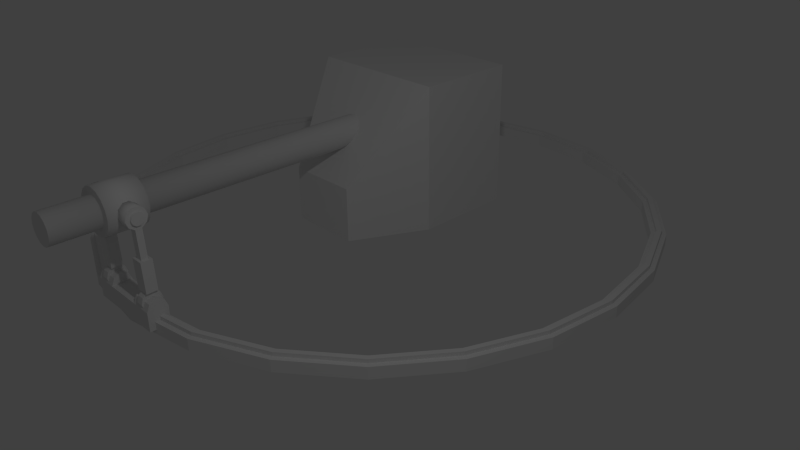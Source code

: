 # Source: OnARailGun.blend  (saved by Blender 2.69.0; exported with 4.5.12 LTS)
import bpy
from mathutils import Matrix  # noqa: F401  (used for matrix-valued properties, if any)

bpy.ops.wm.read_factory_settings(use_empty=True)
scene = bpy.context.scene
scene.name = 'Scene'

# ---- collections
col_collection_1 = bpy.data.collections.new('Collection 1'); scene.collection.children.link(col_collection_1)

# ---- materials (node trees are filled in below, after node groups)
mat_material = bpy.data.materials.new('Material')
mat_material.alpha_threshold = 0.0
mat_material.use_transparent_shadow = False
mat_material.roughness = 0.5
mat_material.line_color = (0.0, 0.0, 0.0, 1.0)

# ---- material node trees

# ---- world
world_world = bpy.data.worlds.new('World'); scene.world = world_world
world_world.color = (0.05088, 0.05088, 0.05088)
world_world.use_sun_shadow = False
world_world.sun_shadow_jitter_overblur = 0.0
world_world.cycles.sampling_method = 'MANUAL'
world_world.cycles.sample_map_resolution = 256

# ---- cameras
cam_camera = bpy.data.cameras.new('Camera')
cam_camera.clip_end = 100.0
cam_camera.lens = 35.0
cam_camera.sensor_width = 32.0
cam_camera.sensor_height = 18.0
cam_camera.ortho_scale = 7.314
cam_camera.dof.focus_distance = 0.0
cam_camera.dof.aperture_fstop = 128.0

# ---- lights
light_lamp = bpy.data.lights.new('Lamp', 'POINT')
light_lamp.transmission_factor = 0.0
light_lamp.cutoff_distance = 30.0
light_lamp.energy = 100.0
light_lamp.shadow_buffer_clip_start = 1.001
light_lamp.shadow_soft_size = 0.1
light_lamp.shadow_maximum_resolution = 0.006
light_lamp.use_absolute_resolution = True
light_lamp.cycles.use_multiple_importance_sampling = False

# ---- meshes
me_cube_001 = bpy.data.meshes.new('Cube.001')
me_cube_001.from_pydata([(3.46, -1.902, -0.1051), (3.285, -1.805, -0.1051), (3.46, -1.902, 0.05315), (3.285, -1.805, 0.05315), (3.401, -1.87, 0.05315), (3.343, -1.838, 0.05315), (3.401, -1.87, 0.1039), (3.343, -1.838, 0.1039), (2.849, -2.733, -0.1051), (2.705, -2.594, -0.1051), (2.849, -2.733, 0.05315), (2.705, -2.594, 0.05315), (2.801, -2.687, 0.05315), (2.753, -2.64, 0.05315), (2.801, -2.687, 0.1039), (2.753, -2.64, 0.1039), (2.044, -3.376, -0.1051), (1.94, -3.205, -0.1051), (2.044, -3.376, 0.05315), (1.94, -3.205, 0.05315), (2.009, -3.319, 0.05315), (1.975, -3.262, 0.05315), (2.009, -3.319, 0.1039), (1.975, -3.262, 0.1039), (1.099, -3.79, -0.1051), (1.044, -3.598, -0.1051), (1.099, -3.79, 0.05315), (1.044, -3.598, 0.05315), (1.081, -3.726, 0.05315), (1.062, -3.662, 0.05315), (1.081, -3.726, 0.1039), (1.062, -3.662, 0.1039), (0.07994, -3.946, -0.1051), (0.07593, -3.746, -0.1051), (0.07994, -3.946, 0.05315), (0.07593, -3.746, 0.05315), (0.0786, -3.879, 0.05315), (0.07727, -3.813, 0.05315), (0.0786, -3.879, 0.1039), (0.07726, -3.813, 0.1039), (-0.9446, -3.831, -0.1051), (-0.897, -3.637, -0.1051), (-0.9446, -3.831, 0.05315), (-0.897, -3.637, 0.05315), (-0.9287, -3.767, 0.05315), (-0.9129, -3.702, 0.05315), (-0.9287, -3.767, 0.1039), (-0.9129, -3.702, 0.1039), (-1.905, -3.456, -0.1051), (-1.809, -3.281, -0.1051), (-1.905, -3.456, 0.05315), (-1.809, -3.281, 0.05315), (-1.873, -3.398, 0.05315), (-1.841, -3.339, 0.05315), (-1.873, -3.398, 0.1039), (-1.841, -3.339, 0.1039), (-2.736, -2.846, -0.1051), (-2.597, -2.701, -0.1051), (-2.736, -2.846, 0.05315), (-2.597, -2.701, 0.05315), (-2.69, -2.798, 0.05315), (-2.644, -2.75, 0.05315), (-2.69, -2.798, 0.1039), (-2.644, -2.75, 0.1039), (-3.369, -2.057, -0.1051), (-3.198, -1.953, -0.1051), (-3.369, -2.057, 0.05315), (-3.198, -1.953, 0.05315), (-3.255, -1.988, 0.05315), (-3.312, -2.022, 0.05315), (-3.255, -1.988, 0.1039), (-3.312, -2.022, 0.1039), (-3.787, -1.115, -0.1051), (-3.595, -1.059, -0.1051), (-3.787, -1.115, 0.05315), (-3.595, -1.059, 0.05315), (-3.659, -1.077, 0.05315), (-3.723, -1.096, 0.05315), (-3.659, -1.077, 0.1039), (-3.723, -1.096, 0.1039), (-3.949, -0.09687, -0.1051), (-3.749, -0.09182, -0.1051), (-3.949, -0.09687, 0.05315), (-3.749, -0.09182, 0.05315), (-3.815, -0.09351, 0.05315), (-3.882, -0.09519, 0.05315), (-3.815, -0.09351, 0.1039), (-3.882, -0.09519, 0.1039), (-3.84, 0.928, -0.1051), (-3.645, 0.8815, -0.1051), (-3.84, 0.928, 0.05315), (-3.645, 0.8814, 0.05315), (-3.71, 0.897, 0.05315), (-3.775, 0.9125, 0.05315), (-3.71, 0.897, 0.1039), (-3.775, 0.9125, 0.1039), (-3.469, 1.89, -0.1051), (-3.294, 1.795, -0.1051), (-3.469, 1.89, 0.05315), (-3.294, 1.795, 0.05315), (-3.352, 1.827, 0.05315), (-3.411, 1.858, 0.05315), (-3.352, 1.827, 0.1039), (-3.411, 1.858, 0.1039), (-2.863, 2.724, -0.1051), (-2.718, 2.586, -0.1051), (-2.863, 2.724, 0.05315), (-2.718, 2.586, 0.05315), (-2.767, 2.632, 0.05315), (-2.815, 2.678, 0.05315), (-2.767, 2.632, 0.1039), (-2.815, 2.678, 0.1039), (-2.062, 3.372, -0.1051), (-1.957, 3.202, -0.1051), (-2.062, 3.372, 0.05315), (-1.957, 3.202, 0.05315), (-1.992, 3.258, 0.05315), (-2.027, 3.315, 0.05315), (-1.992, 3.258, 0.1039), (-2.027, 3.315, 0.1039), (-1.12, 3.791, -0.1051), (-1.063, 3.599, -0.1051), (-1.12, 3.791, 0.05315), (-1.063, 3.599, 0.05315), (-1.082, 3.663, 0.05315), (-1.101, 3.727, 0.05315), (-1.082, 3.663, 0.1039), (-1.101, 3.727, 0.1039), (-0.1017, 3.952, -0.1051), (-0.09659, 3.753, -0.1051), (-0.1017, 3.952, 0.05315), (-0.09659, 3.753, 0.05315), (-0.09829, 3.819, 0.05315), (-0.09999, 3.886, 0.05315), (-0.09829, 3.819, 0.1039), (-0.09999, 3.886, 0.1039), (0.9232, 3.844, -0.1051), (0.8767, 3.649, -0.1051), (0.9232, 3.844, 0.05315), (0.8767, 3.649, 0.05315), (0.8922, 3.714, 0.05315), (0.9077, 3.779, 0.05315), (0.8922, 3.714, 0.1039), (0.9077, 3.779, 0.1039), (1.886, 3.474, -0.1051), (1.79, 3.298, -0.1051), (1.886, 3.474, 0.05315), (1.79, 3.298, 0.05315), (1.822, 3.357, 0.05315), (1.854, 3.415, 0.05315), (1.822, 3.357, 0.1039), (1.854, 3.415, 0.1039), (2.72, 2.868, -0.1051), (3.379, 2.05, -0.1051), (3.208, 1.946, -0.1051), (2.582, 2.723, -0.1051), (2.72, 2.868, 0.05315), (3.379, 2.05, 0.05315), (3.208, 1.946, 0.05315), (2.582, 2.723, 0.05315), (3.322, 2.015, 0.05315), (3.265, 1.981, 0.05315), (2.628, 2.771, 0.05315), (2.674, 2.82, 0.05315), (3.322, 2.015, 0.1039), (3.265, 1.981, 0.1039), (2.628, 2.771, 0.1039), (2.674, 2.82, 0.1039), (3.793, 1.106, -0.1051), (3.601, 1.05, -0.1051), (3.793, 1.106, 0.05315), (3.601, 1.05, 0.05315), (3.729, 1.087, 0.05315), (3.665, 1.069, 0.05315), (3.729, 1.087, 0.1039), (3.665, 1.069, 0.1039), (3.95, 0.08651, -0.1051), (3.75, 0.08237, -0.1051), (3.95, 0.08651, 0.05315), (3.75, 0.08237, 0.05315), (3.883, 0.08513, 0.05315), (3.816, 0.08375, 0.05315), (3.883, 0.08513, 0.1039), (3.816, 0.08375, 0.1039), (3.836, -0.9381, -0.1051), (3.642, -0.8906, -0.1051), (3.836, -0.9381, 0.05315), (3.642, -0.8906, 0.05315), (3.771, -0.9223, 0.05315), (3.706, -0.9064, 0.05315), (3.771, -0.9223, 0.1039), (3.706, -0.9064, 0.1039)], [], [(156, 157, 153, 152), (158, 159, 155, 154), (163, 160, 157, 156), (153, 154, 155, 152), (159, 158, 161, 162), (160, 163, 167, 164), (166, 165, 164, 167), (162, 161, 165, 166), (186, 2, 0, 184), (3, 187, 185, 1), (188, 4, 2, 186), (0, 1, 185, 184), (187, 3, 5, 189), (4, 188, 190, 6), (191, 7, 6, 190), (189, 5, 7, 191), (2, 10, 8, 0), (11, 3, 1, 9), (4, 12, 10, 2), (8, 9, 1, 0), (3, 11, 13, 5), (12, 4, 6, 14), (7, 15, 14, 6), (5, 13, 15, 7), (10, 18, 16, 8), (19, 11, 9, 17), (12, 20, 18, 10), (16, 17, 9, 8), (11, 19, 21, 13), (20, 12, 14, 22), (15, 23, 22, 14), (13, 21, 23, 15), (18, 26, 24, 16), (27, 19, 17, 25), (20, 28, 26, 18), (24, 25, 17, 16), (19, 27, 29, 21), (28, 20, 22, 30), (23, 31, 30, 22), (21, 29, 31, 23), (26, 34, 32, 24), (35, 27, 25, 33), (28, 36, 34, 26), (32, 33, 25, 24), (27, 35, 37, 29), (36, 28, 30, 38), (31, 39, 38, 30), (29, 37, 39, 31), (34, 42, 40, 32), (43, 35, 33, 41), (36, 44, 42, 34), (40, 41, 33, 32), (35, 43, 45, 37), (44, 36, 38, 46), (39, 47, 46, 38), (37, 45, 47, 39), (42, 50, 48, 40), (51, 43, 41, 49), (44, 52, 50, 42), (48, 49, 41, 40), (43, 51, 53, 45), (52, 44, 46, 54), (47, 55, 54, 46), (45, 53, 55, 47), (50, 58, 56, 48), (59, 51, 49, 57), (52, 60, 58, 50), (56, 57, 49, 48), (51, 59, 61, 53), (60, 52, 54, 62), (55, 63, 62, 54), (53, 61, 63, 55), (58, 66, 64, 56), (67, 59, 57, 65), (60, 69, 66, 58), (64, 65, 57, 56), (59, 67, 68, 61), (69, 60, 62, 71), (63, 70, 71, 62), (61, 68, 70, 63), (66, 74, 72, 64), (75, 67, 65, 73), (69, 77, 74, 66), (72, 73, 65, 64), (67, 75, 76, 68), (77, 69, 71, 79), (70, 78, 79, 71), (68, 76, 78, 70), (74, 82, 80, 72), (83, 75, 73, 81), (77, 85, 82, 74), (80, 81, 73, 72), (75, 83, 84, 76), (85, 77, 79, 87), (78, 86, 87, 79), (76, 84, 86, 78), (82, 90, 88, 80), (91, 83, 81, 89), (85, 93, 90, 82), (88, 89, 81, 80), (83, 91, 92, 84), (93, 85, 87, 95), (86, 94, 95, 87), (84, 92, 94, 86), (90, 98, 96, 88), (99, 91, 89, 97), (93, 101, 98, 90), (96, 97, 89, 88), (91, 99, 100, 92), (101, 93, 95, 103), (94, 102, 103, 95), (92, 100, 102, 94), (98, 106, 104, 96), (107, 99, 97, 105), (101, 109, 106, 98), (104, 105, 97, 96), (99, 107, 108, 100), (109, 101, 103, 111), (102, 110, 111, 103), (100, 108, 110, 102), (106, 114, 112, 104), (115, 107, 105, 113), (109, 117, 114, 106), (112, 113, 105, 104), (107, 115, 116, 108), (117, 109, 111, 119), (110, 118, 119, 111), (108, 116, 118, 110), (114, 122, 120, 112), (123, 115, 113, 121), (117, 125, 122, 114), (120, 121, 113, 112), (115, 123, 124, 116), (125, 117, 119, 127), (118, 126, 127, 119), (116, 124, 126, 118), (122, 130, 128, 120), (131, 123, 121, 129), (125, 133, 130, 122), (128, 129, 121, 120), (123, 131, 132, 124), (133, 125, 127, 135), (126, 134, 135, 127), (124, 132, 134, 126), (130, 138, 136, 128), (139, 131, 129, 137), (133, 141, 138, 130), (136, 137, 129, 128), (131, 139, 140, 132), (141, 133, 135, 143), (134, 142, 143, 135), (132, 140, 142, 134), (138, 146, 144, 136), (147, 139, 137, 145), (141, 149, 146, 138), (144, 145, 137, 136), (139, 147, 148, 140), (149, 141, 143, 151), (142, 150, 151, 143), (140, 148, 150, 142), (146, 156, 152, 144), (159, 147, 145, 155), (149, 163, 156, 146), (152, 155, 145, 144), (147, 159, 162, 148), (163, 149, 151, 167), (150, 166, 167, 151), (148, 162, 166, 150), (157, 170, 168, 153), (171, 158, 154, 169), (160, 172, 170, 157), (168, 169, 154, 153), (158, 171, 173, 161), (172, 160, 164, 174), (165, 175, 174, 164), (161, 173, 175, 165), (170, 178, 176, 168), (179, 171, 169, 177), (172, 180, 178, 170), (176, 177, 169, 168), (171, 179, 181, 173), (180, 172, 174, 182), (175, 183, 182, 174), (173, 181, 183, 175), (178, 186, 184, 176), (187, 179, 177, 185), (180, 188, 186, 178), (184, 185, 177, 176), (179, 187, 189, 181), (188, 180, 182, 190), (183, 191, 190, 182), (181, 189, 191, 183)])
_uv = me_cube_001.uv_layers.new(name='UVMap')
_uv.uv.foreach_set('vector', [0.279, 0.08958, 0.2548, 0.0651, 0.2581, 0.06068, 0.2832, 0.08633, 0.2488, 0.07301, 0.2712, 0.09538, 0.2675, 0.09823, 0.2459, 0.07689, 0.2772, 0.09087, 0.2535, 0.06686, 0.2548, 0.0651, 0.279, 0.08958, 0.2423, 0.08168, 0.2459, 0.07689, 0.2675, 0.09823, 0.2629, 0.1017, 0.2712, 0.09538, 0.2488, 0.07301, 0.2501, 0.07129, 0.2729, 0.09412, 0.2535, 0.06686, 0.2772, 0.09087, 0.2759, 0.09187, 0.2524, 0.06821, 0.2742, 0.09314, 0.2511, 0.06995, 0.2524, 0.06821, 0.2759, 0.09187, 0.2729, 0.09412, 0.2501, 0.07129, 0.2511, 0.06995, 0.2742, 0.09314, 0.1528, 0.03928, 0.1187, 0.04831, 0.1166, 0.04309, 0.152, 0.03357, 0.1224, 0.05753, 0.1541, 0.04958, 0.1547, 0.05469, 0.1242, 0.06224, 0.1531, 0.04158, 0.1195, 0.05034, 0.1187, 0.04831, 0.1528, 0.03928, 0.1263, 0.06764, 0.1242, 0.06224, 0.1547, 0.05469, 0.1554, 0.06102, 0.1541, 0.04958, 0.1224, 0.05753, 0.1216, 0.05555, 0.1538, 0.04734, 0.1195, 0.05034, 0.1531, 0.04158, 0.1533, 0.04333, 0.1202, 0.05195, 0.1536, 0.0456, 0.121, 0.05395, 0.1202, 0.05195, 0.1533, 0.04333, 0.1538, 0.04734, 0.1216, 0.05555, 0.121, 0.05395, 0.1536, 0.0456, 0.1187, 0.04831, 0.08787, 0.06473, 0.08454, 0.06022, 0.1166, 0.04309, 0.09394, 0.07309, 0.1224, 0.05753, 0.1242, 0.06224, 0.09679, 0.07705, 0.1195, 0.05034, 0.08924, 0.06662, 0.08787, 0.06473, 0.1187, 0.04831, 0.1006, 0.08238, 0.09679, 0.07705, 0.1242, 0.06224, 0.1263, 0.06764, 0.1224, 0.05753, 0.09394, 0.07309, 0.09261, 0.07124, 0.1216, 0.05555, 0.08924, 0.06662, 0.1195, 0.05034, 0.1202, 0.05195, 0.09026, 0.06801, 0.121, 0.05395, 0.09161, 0.06988, 0.09026, 0.06801, 0.1202, 0.05195, 0.1216, 0.05555, 0.09261, 0.07124, 0.09161, 0.06988, 0.121, 0.05395, 0.08787, 0.06473, 0.0629, 0.08877, 0.05858, 0.08528, 0.08454, 0.06022, 0.07045, 0.09495, 0.09394, 0.07309, 0.09679, 0.07705, 0.0743, 0.09813, 0.08924, 0.06662, 0.06456, 0.09013, 0.0629, 0.08877, 0.08787, 0.06473, 0.07868, 0.1018, 0.0743, 0.09813, 0.09679, 0.07705, 0.1006, 0.08238, 0.09394, 0.07309, 0.07045, 0.09495, 0.06883, 0.09361, 0.09261, 0.07124, 0.06456, 0.09013, 0.08924, 0.06662, 0.09026, 0.06801, 0.06588, 0.0912, 0.09161, 0.06988, 0.06752, 0.09255, 0.06588, 0.0912, 0.09026, 0.06801, 0.09261, 0.07124, 0.06883, 0.09361, 0.06752, 0.09255, 0.09161, 0.06988, 0.0629, 0.08877, 0.04452, 0.1178, 0.0394, 0.1155, 0.05858, 0.08528, 0.0537, 0.1219, 0.07045, 0.09495, 0.0743, 0.09813, 0.05819, 0.1239, 0.06456, 0.09013, 0.04656, 0.1187, 0.04452, 0.1178, 0.0629, 0.08877, 0.06378, 0.1264, 0.05819, 0.1239, 0.0743, 0.09813, 0.07868, 0.1018, 0.07045, 0.09495, 0.0537, 0.1219, 0.0517, 0.121, 0.06883, 0.09361, 0.04656, 0.1187, 0.06456, 0.09013, 0.06588, 0.0912, 0.04813, 0.1194, 0.06752, 0.09255, 0.05016, 0.1203, 0.04813, 0.1194, 0.06588, 0.0912, 0.06883, 0.09361, 0.0517, 0.121, 0.05016, 0.1203, 0.06752, 0.09255, 0.04452, 0.1178, 0.03413, 0.1515, 0.0285, 0.1507, 0.0394, 0.1155, 0.04437, 0.1531, 0.0537, 0.1219, 0.05819, 0.1239, 0.0493, 0.1538, 0.04656, 0.1187, 0.03647, 0.1519, 0.03413, 0.1515, 0.04452, 0.1178, 0.05579, 0.1549, 0.0493, 0.1538, 0.05819, 0.1239, 0.06378, 0.1264, 0.0537, 0.1219, 0.04437, 0.1531, 0.0421, 0.1527, 0.0517, 0.121, 0.03647, 0.1519, 0.04656, 0.1187, 0.04813, 0.1194, 0.03811, 0.1521, 0.05016, 0.1203, 0.04041, 0.1525, 0.03811, 0.1521, 0.04813, 0.1194, 0.0517, 0.121, 0.0421, 0.1527, 0.04041, 0.1525, 0.05016, 0.1203, 0.03413, 0.1515, 0.03401, 0.1866, 0.0285, 0.1874, 0.0285, 0.1507, 0.04396, 0.1853, 0.04437, 0.1531, 0.0493, 0.1538, 0.04883, 0.1848, 0.03647, 0.1519, 0.03622, 0.1863, 0.03401, 0.1866, 0.03413, 0.1515, 0.05483, 0.1841, 0.04883, 0.1848, 0.0493, 0.1538, 0.05579, 0.1549, 0.04437, 0.1531, 0.04396, 0.1853, 0.04182, 0.1856, 0.0421, 0.1527, 0.03622, 0.1863, 0.03647, 0.1519, 0.03811, 0.1521, 0.03798, 0.1861, 0.04041, 0.1525, 0.04016, 0.1858, 0.03798, 0.1861, 0.03811, 0.1521, 0.0421, 0.1527, 0.04182, 0.1856, 0.04016, 0.1858, 0.04041, 0.1525, 0.03401, 0.1866, 0.04316, 0.2191, 0.03817, 0.2213, 0.0285, 0.1874, 0.05195, 0.2155, 0.04396, 0.1853, 0.04883, 0.1848, 0.05645, 0.2136, 0.03622, 0.1863, 0.0451, 0.2183, 0.04316, 0.2191, 0.03401, 0.1866, 0.06161, 0.2115, 0.05645, 0.2136, 0.04883, 0.1848, 0.05483, 0.1841, 0.04396, 0.1853, 0.05195, 0.2155, 0.05006, 0.2162, 0.04182, 0.1856, 0.0451, 0.2183, 0.03622, 0.1863, 0.03798, 0.1861, 0.04663, 0.2177, 0.04016, 0.1858, 0.04855, 0.2169, 0.04663, 0.2177, 0.03798, 0.1861, 0.04182, 0.1856, 0.05006, 0.2162, 0.04855, 0.2169, 0.04016, 0.1858, 0.04316, 0.2191, 0.05972, 0.2484, 0.05551, 0.2518, 0.03817, 0.2213, 0.06748, 0.2422, 0.05195, 0.2155, 0.05645, 0.2136, 0.07113, 0.2393, 0.0451, 0.2183, 0.06148, 0.247, 0.05972, 0.2484, 0.04316, 0.2191, 0.07595, 0.2355, 0.07113, 0.2393, 0.05645, 0.2136, 0.06161, 0.2115, 0.05195, 0.2155, 0.06748, 0.2422, 0.06577, 0.2436, 0.05006, 0.2162, 0.06148, 0.247, 0.0451, 0.2183, 0.04663, 0.2177, 0.06277, 0.2459, 0.04855, 0.2169, 0.06451, 0.2446, 0.06277, 0.2459, 0.04663, 0.2177, 0.05006, 0.2162, 0.06577, 0.2436, 0.06451, 0.2446, 0.04855, 0.2169, 0.05972, 0.2484, 0.0839, 0.2706, 0.08072, 0.275, 0.05551, 0.2518, 0.08952, 0.2629, 0.06748, 0.2422, 0.07113, 0.2393, 0.09241, 0.259, 0.06148, 0.247, 0.08514, 0.2689, 0.0839, 0.2706, 0.05972, 0.2484, 0.09568, 0.2545, 0.09241, 0.259, 0.07113, 0.2393, 0.07595, 0.2355, 0.06748, 0.2422, 0.08952, 0.2629, 0.08831, 0.2646, 0.06577, 0.2436, 0.08514, 0.2689, 0.06148, 0.247, 0.06277, 0.2459, 0.08612, 0.2676, 0.06451, 0.2446, 0.08734, 0.2659, 0.08612, 0.2676, 0.06277, 0.2459, 0.06577, 0.2436, 0.08831, 0.2646, 0.08734, 0.2659, 0.06451, 0.2446, 0.0839, 0.2706, 0.1132, 0.2873, 0.1112, 0.2925, 0.08072, 0.275, 0.1169, 0.278, 0.08952, 0.2629, 0.09241, 0.259, 0.1187, 0.2733, 0.08514, 0.2689, 0.1141, 0.2852, 0.1132, 0.2873, 0.0839, 0.2706, 0.1209, 0.2675, 0.1187, 0.2733, 0.09241, 0.259, 0.09568, 0.2545, 0.08952, 0.2629, 0.1169, 0.278, 0.1161, 0.28, 0.08831, 0.2646, 0.1141, 0.2852, 0.08514, 0.2689, 0.08612, 0.2676, 0.1147, 0.2836, 0.08734, 0.2659, 0.1155, 0.2816, 0.1147, 0.2836, 0.08612, 0.2676, 0.08831, 0.2646, 0.1161, 0.28, 0.1155, 0.2816, 0.08734, 0.2659, 0.1132, 0.2873, 0.1478, 0.2968, 0.1471, 0.3025, 0.1112, 0.2925, 0.1492, 0.2862, 0.1169, 0.278, 0.1187, 0.2733, 0.1499, 0.2811, 0.1141, 0.2852, 0.1482, 0.2944, 0.1478, 0.2968, 0.1132, 0.2873, 0.1508, 0.2742, 0.1499, 0.2811, 0.1187, 0.2733, 0.1209, 0.2675, 0.1169, 0.278, 0.1492, 0.2862, 0.1489, 0.2885, 0.1161, 0.28, 0.1482, 0.2944, 0.1141, 0.2852, 0.1147, 0.2836, 0.1484, 0.2926, 0.1155, 0.2816, 0.1487, 0.2902, 0.1484, 0.2926, 0.1147, 0.2836, 0.1161, 0.28, 0.1489, 0.2885, 0.1487, 0.2902, 0.1155, 0.2816, 0.1478, 0.2968, 0.1841, 0.2967, 0.1848, 0.3024, 0.1471, 0.3025, 0.1829, 0.2865, 0.1492, 0.2862, 0.1499, 0.2811, 0.1823, 0.2814, 0.1482, 0.2944, 0.1838, 0.2944, 0.1841, 0.2967, 0.1478, 0.2968, 0.1817, 0.2751, 0.1823, 0.2814, 0.1499, 0.2811, 0.1508, 0.2742, 0.1492, 0.2862, 0.1829, 0.2865, 0.1831, 0.2887, 0.1489, 0.2885, 0.1838, 0.2944, 0.1482, 0.2944, 0.1484, 0.2926, 0.1836, 0.2927, 0.1487, 0.2902, 0.1833, 0.2904, 0.1836, 0.2927, 0.1484, 0.2926, 0.1489, 0.2885, 0.1831, 0.2887, 0.1833, 0.2904, 0.1487, 0.2902, 0.1841, 0.2967, 0.218, 0.2881, 0.22, 0.2933, 0.1848, 0.3024, 0.2144, 0.2788, 0.1829, 0.2865, 0.1823, 0.2814, 0.2126, 0.2741, 0.1838, 0.2944, 0.2172, 0.286, 0.218, 0.2881, 0.1841, 0.2967, 0.2106, 0.2687, 0.2126, 0.2741, 0.1823, 0.2814, 0.1817, 0.2751, 0.1829, 0.2865, 0.2144, 0.2788, 0.2152, 0.2808, 0.1831, 0.2887, 0.2172, 0.286, 0.1838, 0.2944, 0.1836, 0.2927, 0.2166, 0.2844, 0.1833, 0.2904, 0.2158, 0.2824, 0.2166, 0.2844, 0.1836, 0.2927, 0.1831, 0.2887, 0.2152, 0.2808, 0.2158, 0.2824, 0.1833, 0.2904, 0.218, 0.2881, 0.2489, 0.2719, 0.2522, 0.2765, 0.22, 0.2933, 0.2429, 0.2635, 0.2144, 0.2788, 0.2126, 0.2741, 0.2401, 0.2595, 0.2172, 0.286, 0.2476, 0.27, 0.2489, 0.2719, 0.218, 0.2881, 0.2363, 0.2542, 0.2401, 0.2595, 0.2126, 0.2741, 0.2106, 0.2687, 0.2144, 0.2788, 0.2429, 0.2635, 0.2442, 0.2654, 0.2152, 0.2808, 0.2476, 0.27, 0.2172, 0.286, 0.2166, 0.2844, 0.2465, 0.2686, 0.2158, 0.2824, 0.2452, 0.2668, 0.2465, 0.2686, 0.2166, 0.2844, 0.2152, 0.2808, 0.2442, 0.2654, 0.2452, 0.2668, 0.2158, 0.2824, 0.2489, 0.2719, 0.2741, 0.2481, 0.2784, 0.2516, 0.2522, 0.2765, 0.2665, 0.2418, 0.2429, 0.2635, 0.2401, 0.2595, 0.2628, 0.2386, 0.2476, 0.27, 0.2724, 0.2467, 0.2741, 0.2481, 0.2489, 0.2719, 0.2584, 0.235, 0.2628, 0.2386, 0.2401, 0.2595, 0.2363, 0.2542, 0.2429, 0.2635, 0.2665, 0.2418, 0.2682, 0.2432, 0.2442, 0.2654, 0.2724, 0.2467, 0.2476, 0.27, 0.2465, 0.2686, 0.2711, 0.2456, 0.2452, 0.2668, 0.2695, 0.2443, 0.2711, 0.2456, 0.2465, 0.2686, 0.2442, 0.2654, 0.2682, 0.2432, 0.2695, 0.2443, 0.2452, 0.2668, 0.2741, 0.2481, 0.2927, 0.2192, 0.2979, 0.2215, 0.2784, 0.2516, 0.2836, 0.215, 0.2665, 0.2418, 0.2628, 0.2386, 0.2791, 0.2129, 0.2724, 0.2467, 0.2907, 0.2182, 0.2927, 0.2192, 0.2741, 0.2481, 0.2735, 0.2103, 0.2791, 0.2129, 0.2628, 0.2386, 0.2584, 0.235, 0.2665, 0.2418, 0.2836, 0.215, 0.2856, 0.2159, 0.2682, 0.2432, 0.2907, 0.2182, 0.2724, 0.2467, 0.2711, 0.2456, 0.2891, 0.2175, 0.2695, 0.2443, 0.2871, 0.2166, 0.2891, 0.2175, 0.2711, 0.2456, 0.2682, 0.2432, 0.2856, 0.2159, 0.2871, 0.2166, 0.2695, 0.2443, 0.2927, 0.2192, 0.3034, 0.1854, 0.309, 0.1863, 0.2979, 0.2215, 0.2931, 0.1838, 0.2836, 0.215, 0.2791, 0.2129, 0.2882, 0.183, 0.2907, 0.2182, 0.301, 0.1851, 0.3034, 0.1854, 0.2927, 0.2192, 0.2817, 0.1819, 0.2882, 0.183, 0.2791, 0.2129, 0.2735, 0.2103, 0.2836, 0.215, 0.2931, 0.1838, 0.2953, 0.1842, 0.2856, 0.2159, 0.301, 0.1851, 0.2907, 0.2182, 0.2891, 0.2175, 0.2993, 0.1848, 0.2871, 0.2166, 0.297, 0.1844, 0.2993, 0.1848, 0.2891, 0.2175, 0.2856, 0.2159, 0.2953, 0.1842, 0.297, 0.1844, 0.2871, 0.2166, 0.3034, 0.1854, 0.3035, 0.1505, 0.309, 0.1498, 0.309, 0.1863, 0.2937, 0.1517, 0.2931, 0.1838, 0.2882, 0.183, 0.2889, 0.1522, 0.301, 0.1851, 0.3014, 0.1508, 0.3035, 0.1505, 0.3034, 0.1854, 0.283, 0.1528, 0.2889, 0.1522, 0.2882, 0.183, 0.2817, 0.1819, 0.2931, 0.1838, 0.2937, 0.1517, 0.2959, 0.1514, 0.2953, 0.1842, 0.3014, 0.1508, 0.301, 0.1851, 0.2993, 0.1848, 0.2997, 0.151, 0.297, 0.1844, 0.2975, 0.1512, 0.2997, 0.151, 0.2993, 0.1848, 0.2953, 0.1842, 0.2959, 0.1514, 0.2975, 0.1512, 0.297, 0.1844, 0.3035, 0.1505, 0.2948, 0.1184, 0.2998, 0.1164, 0.309, 0.1498, 0.2862, 0.1219, 0.2937, 0.1517, 0.2889, 0.1522, 0.2817, 0.1236, 0.3014, 0.1508, 0.2929, 0.1192, 0.2948, 0.1184, 0.3035, 0.1505, 0.2767, 0.1257, 0.2817, 0.1236, 0.2889, 0.1522, 0.283, 0.1528, 0.2937, 0.1517, 0.2862, 0.1219, 0.288, 0.1212, 0.2959, 0.1514, 0.2929, 0.1192, 0.3014, 0.1508, 0.2997, 0.151, 0.2914, 0.1198, 0.2975, 0.1512, 0.2895, 0.1205, 0.2914, 0.1198, 0.2997, 0.151, 0.2959, 0.1514, 0.288, 0.1212, 0.2895, 0.1205, 0.2975, 0.1512, 0.2948, 0.1184, 0.279, 0.08958, 0.2832, 0.08633, 0.2998, 0.1164, 0.2712, 0.09538, 0.2862, 0.1219, 0.2817, 0.1236, 0.2675, 0.09823, 0.2929, 0.1192, 0.2772, 0.09087, 0.279, 0.08958, 0.2948, 0.1184, 0.2629, 0.1017, 0.2675, 0.09823, 0.2817, 0.1236, 0.2767, 0.1257, 0.2862, 0.1219, 0.2712, 0.09538, 0.2729, 0.09412, 0.288, 0.1212, 0.2772, 0.09087, 0.2929, 0.1192, 0.2914, 0.1198, 0.2759, 0.09187, 0.2895, 0.1205, 0.2742, 0.09314, 0.2759, 0.09187, 0.2914, 0.1198, 0.288, 0.1212, 0.2729, 0.09412, 0.2742, 0.09314, 0.2895, 0.1205, 0.2548, 0.0651, 0.2245, 0.04795, 0.2266, 0.04263, 0.2581, 0.06068, 0.2207, 0.05754, 0.2488, 0.07301, 0.2459, 0.07689, 0.2189, 0.06225, 0.2535, 0.06686, 0.2236, 0.05009, 0.2245, 0.04795, 0.2548, 0.0651, 0.2167, 0.06811, 0.2189, 0.06225, 0.2459, 0.07689, 0.2423, 0.08168, 0.2488, 0.07301, 0.2207, 0.05754, 0.2215, 0.05545, 0.2501, 0.07129, 0.2236, 0.05009, 0.2535, 0.06686, 0.2524, 0.06821, 0.223, 0.05172, 0.2511, 0.06995, 0.2222, 0.05383, 0.223, 0.05172, 0.2524, 0.06821, 0.2501, 0.07129, 0.2215, 0.05545, 0.2222, 0.05383, 0.2511, 0.06995, 0.2245, 0.04795, 0.1894, 0.0389, 0.19, 0.03308, 0.2266, 0.04263, 0.1881, 0.04966, 0.2207, 0.05754, 0.2189, 0.06225, 0.1875, 0.05483, 0.2236, 0.05009, 0.1891, 0.04133, 0.1894, 0.0389, 0.2245, 0.04795, 0.1867, 0.0618, 0.1875, 0.05483, 0.2189, 0.06225, 0.2167, 0.06811, 0.2207, 0.05754, 0.1881, 0.04966, 0.1884, 0.04728, 0.2215, 0.05545, 0.1891, 0.04133, 0.2236, 0.05009, 0.223, 0.05172, 0.1889, 0.04312, 0.2222, 0.05383, 0.1886, 0.04552, 0.1889, 0.04312, 0.223, 0.05172, 0.2215, 0.05545, 0.1884, 0.04728, 0.1886, 0.04552, 0.2222, 0.05383, 0.1894, 0.0389, 0.1528, 0.03928, 0.152, 0.03357, 0.19, 0.03308, 0.1541, 0.04958, 0.1881, 0.04966, 0.1875, 0.05483, 0.1547, 0.05469, 0.1891, 0.04133, 0.1531, 0.04158, 0.1528, 0.03928, 0.1894, 0.0389, 0.1554, 0.06102, 0.1547, 0.05469, 0.1875, 0.05483, 0.1867, 0.0618, 0.1881, 0.04966, 0.1541, 0.04958, 0.1538, 0.04734, 0.1884, 0.04728, 0.1531, 0.04158, 0.1891, 0.04133, 0.1889, 0.04312, 0.1533, 0.04333, 0.1886, 0.04552, 0.1536, 0.0456, 0.1533, 0.04333, 0.1889, 0.04312, 0.1884, 0.04728, 0.1538, 0.04734, 0.1536, 0.0456, 0.1886, 0.04552])
me_cube_001.use_remesh_preserve_volume = False
me_cube_001.use_remesh_preserve_attributes = False
me_cube_001.use_mirror_vertex_groups = False
me_cube_001.update()
me_cube = bpy.data.meshes.new('Cube')
me_cube.from_pydata([(1.0, 1.4, 0.0), (-1.0, 1.4, 0.0), (1.0, 1.4, 2.0), (-1.0, 1.4, 2.0), (1.0, -5.96e-08, 0.0), (-1.0, 2.98e-07, 0.0), (1.0, -5.364e-07, 2.0), (-1.0, 1.788e-07, 2.0), (1.0, -2.384e-07, 0.75), (-1.0, 2.533e-07, 0.75), (0.5, -1.0, 0.0), (-0.5, -1.0, 0.0), (0.5, -1.0, 0.75), (-0.5, -1.0, 0.75)], [], [(1, 3, 2, 0), (5, 11, 13, 9), (10, 12, 13, 11), (7, 9, 13), (4, 8, 12, 10), (6, 12, 8), (2, 6, 8, 4, 0), (1, 5, 9, 7, 3), (3, 7, 6, 2), (6, 7, 13, 12)])
_uv = me_cube.uv_layers.new(name='UVMap')
_uv.uv.foreach_set('vector', [0.3757, 0.4645, 0.3757, 0.6428, 0.1973, 0.6428, 0.1973, 0.4645, 0.4496, 0.9301, 0.3588, 0.9714, 0.3311, 0.9105, 0.4219, 0.8692, 0.2419, 0.9774, 0.2419, 0.9105, 0.3311, 0.9105, 0.3311, 0.9774, 0.3757, 0.7677, 0.4219, 0.8692, 0.3311, 0.9105, 0.1235, 0.9301, 0.1512, 0.8692, 0.2419, 0.9105, 0.2142, 0.9714, 0.1973, 0.7677, 0.2419, 0.9105, 0.1512, 0.8692, 0.1973, 0.6428, 0.1973, 0.7677, 0.08586, 0.7677, 0.01897, 0.7677, 0.01897, 0.6428, 0.5541, 0.6428, 0.5541, 0.7677, 0.4872, 0.7677, 0.3757, 0.7677, 0.3757, 0.6428, 0.3757, 0.6428, 0.3757, 0.7677, 0.1973, 0.7677, 0.1973, 0.6428, 0.1973, 0.7677, 0.3757, 0.7677, 0.3311, 0.9105, 0.2419, 0.9105])
me_cube.materials.append(mat_material)
me_cube.use_remesh_preserve_volume = False
me_cube.use_remesh_preserve_attributes = False
me_cube.use_mirror_vertex_groups = False
me_cube.update()
me_cube_002 = bpy.data.meshes.new('Cube.002')
me_cube_002.from_pydata([(0.56, -3.685, -0.04894), (0.56, -3.95, -0.04894), (0.56, -3.95, 0.2), (0.0, -3.685, 0.2), (0.0, -3.685, -0.04894), (0.0, -3.95, 0.2), (0.0, -3.95, -0.04894), (0.26, -3.685, 0.2), (0.56, -3.685, 0.2), (0.26, -3.95, 0.2), (0.26, -3.911, 0.2937), (0.56, -3.911, 0.2937), (0.26, -3.817, 0.3325), (0.56, -3.817, 0.3325), (0.26, -3.724, 0.2937), (0.56, -3.724, 0.2937)], [], [(11, 2, 1, 0, 8, 15, 13), (6, 4, 0, 1), (10, 11, 13, 12), (12, 13, 15, 14), (1, 2, 9, 5, 6), (7, 14, 15, 8), (11, 10, 9, 2), (8, 0, 4, 3, 7), (3, 5, 9, 7), (9, 10, 12, 14, 7)])
_uv = me_cube_002.uv_layers.new(name='UVMap')
_uv.uv.foreach_set('vector', [0.6195, 0.199, 0.6002, 0.1526, 0.6002, 0.0294, 0.7316, 0.0294, 0.7315, 0.1526, 0.7122, 0.199, 0.6659, 0.2182, 0.5017, 0.05445, 0.5017, 0.02401, 0.566, 0.02401, 0.566, 0.05445, 0.4301, 0.0872, 0.492, 0.0872, 0.492, 0.1081, 0.4301, 0.1081, 0.4301, 0.1081, 0.492, 0.1081, 0.492, 0.1291, 0.4301, 0.1291, 0.492, 0.01488, 0.492, 0.06626, 0.4301, 0.06626, 0.3764, 0.06626, 0.3764, 0.01487, 0.4301, 0.15, 0.4301, 0.1291, 0.492, 0.1291, 0.492, 0.15, 0.492, 0.0872, 0.4301, 0.0872, 0.4301, 0.06626, 0.492, 0.06626, 0.492, 0.15, 0.492, 0.2014, 0.3764, 0.2014, 0.3764, 0.15, 0.4301, 0.15, 0.5902, 0.1967, 0.5049, 0.1967, 0.5049, 0.1131, 0.5902, 0.1131, 0.5069, 0.1028, 0.5189, 0.07413, 0.5476, 0.06225, 0.5763, 0.07413, 0.5882, 0.1028])
me_cube_002.use_remesh_preserve_volume = False
me_cube_002.use_remesh_preserve_attributes = False
me_cube_002.use_mirror_vertex_groups = False
me_cube_002.update()
me_cylinder = bpy.data.meshes.new('Cylinder')
me_cylinder.from_pydata([(0.36, 0.135, 4.843e-08), (0.46, 0.135, -4.098e-08), (0.36, 0.1092, -0.07935), (0.46, 0.1092, -0.07935), (0.36, 0.04172, -0.1284), (0.46, 0.04172, -0.1284), (0.36, -0.04172, -0.1284), (0.46, -0.04172, -0.1284), (0.36, -0.1092, -0.07935), (0.46, -0.1092, -0.07935), (0.36, -0.135, 5.96e-08), (0.46, -0.135, -2.98e-08), (0.36, -0.1092, 0.07935), (0.46, -0.1092, 0.07935), (0.36, -0.04172, 0.1284), (0.46, -0.04172, 0.1284), (0.36, 0.04172, 0.1284), (0.46, 0.04172, 0.1284), (0.36, 0.1092, 0.07935), (0.46, 0.1092, 0.07935), (0.3215, -0.07387, 0.1284), (0.4985, -0.07387, 0.1284), (0.3215, 0.07387, 0.1284), (0.4985, 0.07387, 0.1284), (0.3215, -0.07387, 0.5284), (0.4985, -0.07387, 0.5284), (0.3215, 0.07387, 0.5284), (0.4985, 0.07387, 0.5284), (0.3215, -0.07387, 0.1284), (0.4985, -0.07387, 0.1284), (0.3215, 0.07387, 0.1284), (0.4985, 0.07387, 0.1284), (0.3215, -0.07387, 0.5284), (0.4985, -0.07387, 0.5284), (0.3215, 0.07387, 0.5284), (0.4985, 0.07387, 0.5284)], [], [(0, 1, 3, 2), (2, 3, 5, 4), (4, 5, 7, 6), (6, 7, 9, 8), (8, 9, 11, 10), (10, 11, 13, 12), (12, 13, 15, 14), (17, 16, 22, 23), (3, 1, 19, 17, 15, 13, 11, 9, 7, 5), (18, 19, 1, 0), (16, 17, 19, 18), (0, 2, 4, 6, 8, 10, 12, 14, 16, 18), (15, 17, 23, 21), (16, 14, 20, 22), (14, 15, 21, 20), (24, 25, 27, 26), (31, 30, 34, 35), (29, 31, 35, 33), (30, 28, 32, 34), (28, 29, 33, 32)])
_uv = me_cylinder.uv_layers.new(name='UVMap')
_uv.uv.foreach_set('vector', [0.9181, 0.4186, 0.9516, 0.4186, 0.9516, 0.4466, 0.9181, 0.4466, 0.9181, 0.4466, 0.9516, 0.4466, 0.9516, 0.4746, 0.9181, 0.4746, 0.9181, 0.4746, 0.9516, 0.4746, 0.9516, 0.5026, 0.9181, 0.5026, 0.9181, 0.5026, 0.9516, 0.5026, 0.9516, 0.5306, 0.9181, 0.5306, 0.9181, 0.5306, 0.9516, 0.5306, 0.9516, 0.5586, 0.9181, 0.5586, 0.9181, 0.5586, 0.9516, 0.5586, 0.9516, 0.5866, 0.9181, 0.5866, 0.9181, 0.5866, 0.9516, 0.5866, 0.9516, 0.6146, 0.9181, 0.6146, 0.9614, 0.2795, 0.9011, 0.2795, 0.8778, 0.2601, 0.9847, 0.2601, 0.9487, 0.2915, 0.9529, 0.3053, 0.9485, 0.319, 0.9372, 0.3273, 0.9234, 0.3272, 0.9122, 0.3187, 0.9081, 0.3049, 0.9125, 0.2912, 0.9238, 0.2828, 0.9376, 0.283, 0.9181, 0.3906, 0.9516, 0.3906, 0.9516, 0.4186, 0.9181, 0.4186, 0.9181, 0.3625, 0.9516, 0.3625, 0.9516, 0.3906, 0.9181, 0.3906, 0.9081, 0.3049, 0.9125, 0.2912, 0.9238, 0.2828, 0.9376, 0.283, 0.9487, 0.2915, 0.9529, 0.3053, 0.9485, 0.319, 0.9372, 0.3273, 0.9234, 0.3272, 0.9122, 0.3187, 0.9614, 0.3299, 0.9614, 0.2795, 0.9847, 0.2601, 0.9847, 0.3493, 0.9011, 0.2795, 0.9011, 0.3299, 0.8778, 0.3493, 0.8778, 0.2601, 0.9011, 0.3299, 0.9614, 0.3299, 0.9847, 0.3493, 0.8778, 0.3493, 0.7703, 0.2707, 0.8682, 0.2707, 0.8682, 0.3524, 0.7703, 0.3524, 0.9073, 0.5259, 0.9073, 0.5873, 0.7687, 0.5873, 0.7687, 0.5259, 0.9073, 0.4748, 0.9073, 0.5259, 0.7687, 0.5259, 0.7687, 0.4748, 0.9073, 0.3622, 0.9073, 0.4134, 0.7687, 0.4134, 0.7687, 0.3622, 0.9073, 0.4134, 0.9073, 0.4748, 0.7687, 0.4748, 0.7687, 0.4134])
me_cylinder.use_remesh_preserve_volume = False
me_cylinder.use_remesh_preserve_attributes = False
me_cylinder.use_mirror_vertex_groups = False
me_cylinder.update()
me_circle = bpy.data.meshes.new('Circle')
me_circle.from_pydata([(-2.701e-08, 0.2, -2.384e-07), (-0.07654, 0.1848, -2.384e-07), (-0.1414, 0.1414, -2.384e-07), (-0.1848, 0.07654, 0.0), (-0.2, -3.069e-09, 0.0), (-0.1848, -0.07654, 0.0), (-0.1414, -0.1414, 2.384e-07), (-0.07654, -0.1848, 2.384e-07), (-5.721e-08, -0.2, 2.384e-07), (0.07654, -0.1848, 2.384e-07), (0.1414, -0.1414, 2.384e-07), (0.1848, -0.07654, 0.0), (0.2, 8.059e-09, 0.0), (0.1848, 0.07654, 0.0), (0.1414, 0.1414, -2.384e-07), (0.07654, 0.1848, -2.384e-07), (-2.701e-08, 0.2, -3.6), (-0.07654, 0.1848, -3.6), (-0.1414, 0.1414, -3.6), (-0.1848, 0.07654, -3.6), (-0.2, 3.337e-06, -3.6), (-0.1848, -0.07653, -3.6), (-0.1414, -0.1414, -3.6), (-0.07654, -0.1848, -3.6), (-5.721e-08, -0.2, -3.6), (0.07654, -0.1848, -3.6), (0.1414, -0.1414, -3.6), (0.1848, -0.07653, -3.6), (0.2, 3.348e-06, -3.6), (0.1848, 0.07654, -3.6), (0.1414, 0.1414, -3.6), (0.07654, 0.1848, -3.6), (9.467e-08, 0.2, -4.1), (-0.07654, 0.1848, -4.1), (-0.1414, 0.1414, -4.1), (-0.1848, 0.07654, -4.1), (-0.2, 2.067e-06, -4.1), (-0.1848, -0.07653, -4.1), (-0.1414, -0.1414, -4.1), (-0.07654, -0.1848, -4.1), (6.448e-08, -0.2, -4.1), (0.07654, -0.1848, -4.1), (0.1414, -0.1414, -4.1), (0.1848, -0.07653, -4.1), (0.2, 2.078e-06, -4.1), (0.1848, 0.07654, -4.1), (0.1414, 0.1414, -4.1), (0.07654, 0.1848, -4.1), (2.407e-07, 0.2, -4.7), (-0.07654, 0.1848, -4.7), (-0.1414, 0.1414, -4.7), (-0.1848, 0.07654, -4.7), (-0.2, 5.428e-07, -4.7), (-0.1848, -0.07654, -4.7), (-0.1414, -0.1414, -4.7), (-0.07654, -0.1848, -4.7), (2.105e-07, -0.2, -4.7), (0.07654, -0.1848, -4.7), (0.1414, -0.1414, -4.7), (0.1848, -0.07654, -4.7), (0.2, 5.539e-07, -4.7), (0.1848, 0.07654, -4.7), (0.1414, 0.1414, -4.7), (0.07654, 0.1848, -4.7), (-5.518e-08, 0.3, -3.6), (-0.1148, 0.2772, -3.6), (-0.2121, 0.2121, -3.6), (-0.2772, 0.1148, -3.6), (-0.3, 3.746e-06, -3.6), (-0.2772, -0.1148, -3.6), (-0.2121, -0.2121, -3.6), (-0.1148, -0.2772, -3.6), (-1.005e-07, -0.3, -3.6), (0.1148, -0.2772, -3.6), (0.2121, -0.2121, -3.6), (0.2772, -0.1148, -3.6), (0.3, 3.763e-06, -3.6), (0.2772, 0.1148, -3.6), (0.2121, 0.2121, -3.6), (0.1148, 0.2772, -3.6), (1.273e-07, 0.3, -4.1), (-0.1148, 0.2772, -4.1), (-0.2121, 0.2121, -4.1), (-0.2772, 0.1148, -4.1), (-0.3, 1.651e-06, -4.1), (-0.2772, -0.1148, -4.1), (-0.2121, -0.2121, -4.1), (-0.1148, -0.2772, -4.1), (8.205e-08, -0.3, -4.1), (0.1148, -0.2772, -4.1), (0.2121, -0.2121, -4.1), (0.2772, -0.1148, -4.1), (0.3, 1.668e-06, -4.1), (0.2772, 0.1148, -4.1), (0.2121, 0.2121, -4.1), (0.1148, 0.2772, -4.1)], [], [(9, 25, 26, 10), (7, 23, 24, 8), (5, 21, 22, 6), (3, 19, 20, 4), (14, 30, 31, 15), (1, 17, 18, 2), (12, 28, 29, 13), (10, 26, 27, 11), (8, 24, 25, 9), (6, 22, 23, 7), (4, 20, 21, 5), (15, 31, 16, 0), (2, 18, 19, 3), (13, 29, 30, 14), (0, 16, 17, 1), (11, 27, 28, 12), (38, 39, 87, 86), (38, 37, 53, 54), (24, 23, 71, 72), (40, 41, 89, 88), (26, 25, 73, 74), (42, 43, 91, 90), (28, 27, 75, 76), (17, 16, 64, 65), (33, 34, 82, 81), (44, 45, 93, 92), (30, 29, 77, 78), (19, 18, 66, 67), (35, 36, 84, 83), (46, 47, 95, 94), (16, 31, 79, 64), (21, 20, 68, 69), (37, 38, 86, 85), (49, 48, 63, 62, 61, 60, 59, 58, 57, 56, 55, 54, 53, 52, 51, 50), (36, 35, 51, 52), (47, 46, 62, 63), (34, 33, 49, 50), (45, 44, 60, 61), (43, 42, 58, 59), (41, 40, 56, 57), (39, 38, 54, 55), (37, 36, 52, 53), (32, 47, 63, 48), (35, 34, 50, 51), (46, 45, 61, 62), (33, 32, 48, 49), (44, 43, 59, 60), (42, 41, 57, 58), (40, 39, 55, 56), (69, 68, 84, 85), (64, 79, 95, 80), (67, 66, 82, 83), (78, 77, 93, 94), (65, 64, 80, 81), (76, 75, 91, 92), (74, 73, 89, 90), (72, 71, 87, 88), (70, 69, 85, 86), (68, 67, 83, 84), (79, 78, 94, 95), (66, 65, 81, 82), (77, 76, 92, 93), (75, 74, 90, 91), (73, 72, 88, 89), (71, 70, 86, 87), (22, 21, 69, 70), (47, 32, 80, 95), (36, 37, 85, 84), (20, 19, 67, 68), (31, 30, 78, 79), (45, 46, 94, 93), (34, 35, 83, 82), (18, 17, 65, 66), (29, 28, 76, 77), (43, 44, 92, 91), (32, 33, 81, 80), (27, 26, 74, 75), (41, 42, 90, 89), (25, 24, 72, 73), (39, 40, 88, 87), (23, 22, 70, 71)])
me_circle.polygons.foreach_set('use_smooth', [1, 1, 1, 1, 1, 1, 1, 1, 1, 1, 1, 1, 1, 1, 1, 1, 0, 1, 0, 0, 0, 0, 0, 0, 0, 0, 0, 0, 0, 0, 0, 0, 0, 0, 1, 1, 1, 1, 1, 1, 1, 1, 1, 1, 1, 1, 1, 1, 1, 1, 1, 1, 1, 1, 1, 1, 1, 1, 1, 1, 1, 1, 1, 1, 1, 0, 0, 0, 0, 0, 0, 0, 0, 0, 0, 0, 0, 0, 0, 0, 0])
_uv = me_circle.uv_layers.new(name='UVMap')
_uv.uv.foreach_set('vector', [0.7006, 0.9655, 0.7014, 0.5851, 0.7096, 0.5856, 0.7083, 0.9655, 0.6852, 0.9655, 0.685, 0.5856, 0.6933, 0.5855, 0.6929, 0.9655, 0.6697, 0.9655, 0.6684, 0.5858, 0.6767, 0.5858, 0.6774, 0.9655, 0.6543, 0.9656, 0.6517, 0.5861, 0.66, 0.5859, 0.662, 0.9656, 0.7392, 0.9657, 0.7428, 0.587, 0.751, 0.5877, 0.7469, 0.9657, 0.6389, 0.9657, 0.635, 0.5869, 0.6433, 0.5864, 0.6466, 0.9657, 0.7238, 0.9656, 0.7262, 0.5862, 0.7345, 0.5865, 0.7315, 0.9656, 0.7083, 0.9655, 0.7096, 0.5856, 0.7179, 0.586, 0.716, 0.9655, 0.6929, 0.9655, 0.6933, 0.5855, 0.7014, 0.5851, 0.7006, 0.9655, 0.6774, 0.9655, 0.6767, 0.5858, 0.685, 0.5856, 0.6852, 0.9655, 0.662, 0.9656, 0.66, 0.5859, 0.6684, 0.5858, 0.6697, 0.9655, 0.7469, 0.9657, 0.751, 0.5877, 0.7589, 0.5883, 0.7546, 0.9658, 0.6466, 0.9657, 0.6433, 0.5864, 0.6517, 0.5861, 0.6543, 0.9656, 0.7315, 0.9656, 0.7345, 0.5865, 0.7428, 0.587, 0.7392, 0.9657, 0.6307, 0.9658, 0.6269, 0.588, 0.635, 0.5869, 0.6389, 0.9657, 0.716, 0.9655, 0.7179, 0.586, 0.7262, 0.5862, 0.7238, 0.9656, 0.6774, 0.5345, 0.6854, 0.5345, 0.685, 0.5434, 0.677, 0.5433, 0.6774, 0.5345, 0.6695, 0.5343, 0.672, 0.4738, 0.6793, 0.474, 0.6933, 0.5855, 0.685, 0.5856, 0.6853, 0.5766, 0.6935, 0.5766, 0.6934, 0.5344, 0.7014, 0.534, 0.7014, 0.5436, 0.6931, 0.5435, 0.7096, 0.5856, 0.7014, 0.5851, 0.7015, 0.5768, 0.7095, 0.5768, 0.7094, 0.5344, 0.7174, 0.5346, 0.7178, 0.5435, 0.7096, 0.5435, 0.7262, 0.5862, 0.7179, 0.586, 0.7177, 0.5769, 0.7261, 0.5771, 0.635, 0.5869, 0.6269, 0.588, 0.6238, 0.5783, 0.6341, 0.5772, 0.6377, 0.5324, 0.6455, 0.5332, 0.6443, 0.5418, 0.6357, 0.5407, 0.7254, 0.5345, 0.7334, 0.5343, 0.7341, 0.5431, 0.7259, 0.5434, 0.7428, 0.587, 0.7345, 0.5865, 0.7345, 0.5773, 0.7431, 0.5776, 0.6517, 0.5861, 0.6433, 0.5864, 0.6432, 0.5769, 0.6518, 0.5768, 0.6535, 0.5337, 0.6615, 0.5341, 0.6608, 0.5429, 0.6526, 0.5425, 0.7414, 0.534, 0.7493, 0.5333, 0.751, 0.5418, 0.7424, 0.5427, 0.7589, 0.5883, 0.751, 0.5877, 0.7522, 0.5781, 0.7618, 0.5794, 0.6684, 0.5858, 0.66, 0.5859, 0.6603, 0.5767, 0.6687, 0.5766, 0.6695, 0.5343, 0.6774, 0.5345, 0.677, 0.5433, 0.6689, 0.5431, 0.5674, 0.3814, 0.588, 0.3899, 0.6038, 0.4057, 0.6124, 0.4263, 0.6124, 0.4487, 0.6038, 0.4693, 0.588, 0.4851, 0.5674, 0.4936, 0.5451, 0.4936, 0.5245, 0.4851, 0.5087, 0.4693, 0.5001, 0.4487, 0.5001, 0.4263, 0.5087, 0.4057, 0.5245, 0.3899, 0.5451, 0.3814, 0.6615, 0.5341, 0.6535, 0.5337, 0.6572, 0.4732, 0.6646, 0.4736, 0.7493, 0.5333, 0.7414, 0.534, 0.7383, 0.4735, 0.7456, 0.4731, 0.6455, 0.5332, 0.6377, 0.5324, 0.6426, 0.4723, 0.6499, 0.4728, 0.7334, 0.5343, 0.7254, 0.5345, 0.7236, 0.474, 0.731, 0.4738, 0.7174, 0.5346, 0.7094, 0.5344, 0.7089, 0.4742, 0.7163, 0.4742, 0.7014, 0.534, 0.6934, 0.5344, 0.6941, 0.4743, 0.7015, 0.4743, 0.6854, 0.5345, 0.6774, 0.5345, 0.6793, 0.474, 0.6867, 0.4742, 0.6695, 0.5343, 0.6615, 0.5341, 0.6646, 0.4736, 0.672, 0.4738, 0.7568, 0.532, 0.7493, 0.5333, 0.7456, 0.4731, 0.7529, 0.4727, 0.6535, 0.5337, 0.6455, 0.5332, 0.6499, 0.4728, 0.6572, 0.4732, 0.7414, 0.534, 0.7334, 0.5343, 0.731, 0.4738, 0.7383, 0.4735, 0.6377, 0.5324, 0.6304, 0.5311, 0.6348, 0.4717, 0.6426, 0.4723, 0.7254, 0.5345, 0.7174, 0.5346, 0.7163, 0.4742, 0.7236, 0.474, 0.7094, 0.5344, 0.7014, 0.534, 0.7015, 0.4743, 0.7089, 0.4742, 0.6934, 0.5344, 0.6854, 0.5345, 0.6867, 0.4742, 0.6941, 0.4743, 0.6687, 0.5766, 0.6603, 0.5767, 0.6608, 0.5429, 0.6689, 0.5431, 0.7618, 0.5794, 0.7522, 0.5781, 0.751, 0.5418, 0.7604, 0.5399, 0.6518, 0.5768, 0.6432, 0.5769, 0.6443, 0.5418, 0.6526, 0.5425, 0.7431, 0.5776, 0.7345, 0.5773, 0.7341, 0.5431, 0.7424, 0.5427, 0.6341, 0.5772, 0.6238, 0.5783, 0.6268, 0.5387, 0.6357, 0.5407, 0.7261, 0.5771, 0.7177, 0.5769, 0.7178, 0.5435, 0.7259, 0.5434, 0.7095, 0.5768, 0.7015, 0.5768, 0.7014, 0.5436, 0.7096, 0.5435, 0.6935, 0.5766, 0.6853, 0.5766, 0.685, 0.5434, 0.6931, 0.5435, 0.677, 0.5767, 0.6687, 0.5766, 0.6689, 0.5431, 0.677, 0.5433, 0.6603, 0.5767, 0.6518, 0.5768, 0.6526, 0.5425, 0.6608, 0.5429, 0.7522, 0.5781, 0.7431, 0.5776, 0.7424, 0.5427, 0.751, 0.5418, 0.6432, 0.5769, 0.6341, 0.5772, 0.6357, 0.5407, 0.6443, 0.5418, 0.7345, 0.5773, 0.7261, 0.5771, 0.7259, 0.5434, 0.7341, 0.5431, 0.7177, 0.5769, 0.7095, 0.5768, 0.7096, 0.5435, 0.7178, 0.5435, 0.7015, 0.5768, 0.6935, 0.5766, 0.6931, 0.5435, 0.7014, 0.5436, 0.6853, 0.5766, 0.677, 0.5767, 0.677, 0.5433, 0.685, 0.5434, 0.6767, 0.5858, 0.6684, 0.5858, 0.6687, 0.5766, 0.677, 0.5767, 0.7493, 0.5333, 0.7568, 0.532, 0.7604, 0.5399, 0.751, 0.5418, 0.6615, 0.5341, 0.6695, 0.5343, 0.6689, 0.5431, 0.6608, 0.5429, 0.66, 0.5859, 0.6517, 0.5861, 0.6518, 0.5768, 0.6603, 0.5767, 0.751, 0.5877, 0.7428, 0.587, 0.7431, 0.5776, 0.7522, 0.5781, 0.7334, 0.5343, 0.7414, 0.534, 0.7424, 0.5427, 0.7341, 0.5431, 0.6455, 0.5332, 0.6535, 0.5337, 0.6526, 0.5425, 0.6443, 0.5418, 0.6433, 0.5864, 0.635, 0.5869, 0.6341, 0.5772, 0.6432, 0.5769, 0.7345, 0.5865, 0.7262, 0.5862, 0.7261, 0.5771, 0.7345, 0.5773, 0.7174, 0.5346, 0.7254, 0.5345, 0.7259, 0.5434, 0.7178, 0.5435, 0.6304, 0.5311, 0.6377, 0.5324, 0.6357, 0.5407, 0.6268, 0.5387, 0.7179, 0.586, 0.7096, 0.5856, 0.7095, 0.5768, 0.7177, 0.5769, 0.7014, 0.534, 0.7094, 0.5344, 0.7096, 0.5435, 0.7014, 0.5436, 0.7014, 0.5851, 0.6933, 0.5855, 0.6935, 0.5766, 0.7015, 0.5768, 0.6854, 0.5345, 0.6934, 0.5344, 0.6931, 0.5435, 0.685, 0.5434, 0.685, 0.5856, 0.6767, 0.5858, 0.677, 0.5767, 0.6853, 0.5766])
me_circle.use_remesh_preserve_volume = False
me_circle.use_remesh_preserve_attributes = False
me_circle.use_mirror_vertex_groups = False
me_circle.update()
me_cylinder_001 = bpy.data.meshes.new('Cylinder.001')
me_cylinder_001.from_pydata([(0.2623, 0.135, 4.843e-08), (0.4623, 0.135, -4.098e-08), (0.2623, 0.1092, -0.07935), (0.4623, 0.1092, -0.07935), (0.2623, 0.04172, -0.1284), (0.4623, 0.04172, -0.1284), (0.2623, -0.04172, -0.1284), (0.4623, -0.04172, -0.1284), (0.2623, -0.1092, -0.07935), (0.4623, -0.1092, -0.07935), (0.2623, -0.135, 5.96e-08), (0.4623, -0.135, -2.98e-08), (0.2623, -0.1092, 0.07935), (0.4623, -0.1092, 0.07935), (0.2623, -0.04172, 0.1284), (0.4623, -0.04172, 0.1284), (0.2623, 0.04172, 0.1284), (0.4623, 0.04172, 0.1284), (0.2623, 0.1092, 0.07935), (0.4623, 0.1092, 0.07935), (0.4623, 0.04172, -0.8284), (0.4623, -0.04172, -0.8284), (0.3623, 0.04172, -0.1284), (0.3623, -0.04172, -0.1284), (0.3623, 0.04172, -0.8284), (0.3623, -0.04172, -0.8284), (0.4623, 0.0815, -4.068e-08), (0.4623, 0.06593, -0.0479), (0.4623, 0.02518, -0.07751), (0.4623, -0.02518, -0.07751), (0.4623, -0.06593, -0.0479), (0.4623, -0.0815, -3.394e-08), (0.4623, -0.06593, 0.0479), (0.4623, -0.02518, 0.07751), (0.4623, 0.02518, 0.07751), (0.4623, 0.06593, 0.0479), (0.4928, 0.0815, -4.068e-08), (0.4928, 0.06593, -0.0479), (0.4928, 0.02518, -0.07751), (0.4928, -0.02518, -0.07751), (0.4928, -0.06593, -0.0479), (0.4928, -0.0815, -3.394e-08), (0.4928, -0.06593, 0.0479), (0.4928, -0.02518, 0.07751), (0.4928, 0.02518, 0.07751), (0.4928, 0.06593, 0.0479)], [], [(0, 1, 3, 2), (24, 22, 5, 20), (22, 23, 6, 4), (6, 23, 7, 9, 8), (8, 9, 11, 10), (10, 11, 13, 12), (12, 13, 15, 14), (14, 15, 17, 16), (1, 19, 35, 26), (18, 19, 1, 0), (16, 17, 19, 18), (0, 2, 4, 6, 8, 10, 12, 14, 16, 18), (7, 21, 20, 5), (21, 7, 23, 25), (2, 3, 5, 22, 4), (24, 25, 23, 22), (26, 35, 45, 36), (19, 17, 34, 35), (17, 15, 33, 34), (15, 13, 32, 33), (13, 11, 31, 32), (11, 9, 30, 31), (9, 7, 29, 30), (7, 5, 28, 29), (5, 3, 27, 28), (3, 1, 26, 27), (37, 36, 45, 44, 43, 42, 41, 40, 39, 38), (35, 34, 44, 45), (34, 33, 43, 44), (33, 32, 42, 43), (32, 31, 41, 42), (31, 30, 40, 41), (30, 29, 39, 40), (29, 28, 38, 39), (28, 27, 37, 38), (27, 26, 36, 37)])
me_cylinder_001.polygons.foreach_set('use_smooth', [1, 0, 1, 1, 1, 1, 1, 1, 0, 1, 1, 1, 0, 0, 1, 0, 1, 0, 0, 0, 0, 0, 0, 0, 0, 0, 0, 1, 1, 1, 1, 1, 1, 1, 1, 1])
_uv = me_cylinder_001.uv_layers.new(name='UVMap')
_uv.uv.foreach_set('vector', [0.9097, 0.09282, 0.9097, 0.04035, 0.9315, 0.04035, 0.9315, 0.09282, 0.8359, 0.1088, 0.8359, 0.2131, 0.8211, 0.2131, 0.8211, 0.1088, 0.9534, 0.06659, 0.9753, 0.06659, 0.9753, 0.09282, 0.9534, 0.09282, 0.7564, 0.09282, 0.7564, 0.06659, 0.7564, 0.04035, 0.7783, 0.04035, 0.7783, 0.09282, 0.7783, 0.09282, 0.7783, 0.04035, 0.8002, 0.04035, 0.8002, 0.09282, 0.8002, 0.09282, 0.8002, 0.04035, 0.8221, 0.04035, 0.8221, 0.09282, 0.8221, 0.09282, 0.8221, 0.04035, 0.844, 0.04035, 0.844, 0.09282, 0.844, 0.09282, 0.844, 0.04035, 0.8659, 0.04035, 0.8659, 0.09282, 0.9782, 0.1655, 0.9667, 0.1987, 0.9496, 0.1848, 0.9566, 0.1648, 0.8878, 0.09282, 0.8878, 0.04035, 0.9097, 0.04035, 0.9097, 0.09282, 0.8659, 0.09282, 0.8659, 0.04035, 0.8878, 0.04035, 0.8878, 0.09282, 0.9552, 0.05354, 0.9571, 0.04665, 0.9626, 0.04224, 0.9695, 0.04201, 0.9752, 0.04603, 0.9775, 0.05278, 0.9756, 0.05968, 0.9702, 0.06409, 0.9633, 0.06432, 0.9575, 0.06029, 0.8086, 0.2131, 0.8086, 0.1088, 0.8211, 0.1088, 0.8211, 0.2131, 0.8086, 0.1088, 0.8086, 0.2131, 0.7937, 0.2131, 0.7937, 0.1088, 0.9315, 0.09282, 0.9315, 0.04035, 0.9534, 0.04035, 0.9534, 0.06659, 0.9534, 0.09282, 0.7813, 0.1088, 0.7937, 0.1088, 0.7937, 0.2131, 0.7813, 0.2131, 0.9097, 0.04048, 0.8878, 0.04048, 0.8878, 0.0272, 0.9097, 0.0272, 0.9667, 0.1987, 0.9387, 0.2184, 0.9327, 0.1967, 0.9496, 0.1848, 0.9387, 0.2184, 0.9049, 0.2173, 0.9123, 0.196, 0.9327, 0.1967, 0.9049, 0.2173, 0.8782, 0.1956, 0.8962, 0.183, 0.9123, 0.196, 0.8782, 0.1956, 0.8688, 0.1618, 0.8905, 0.1626, 0.8962, 0.183, 0.8688, 0.1618, 0.8803, 0.1287, 0.8974, 0.1426, 0.8905, 0.1626, 0.8803, 0.1287, 0.9083, 0.109, 0.9143, 0.1306, 0.8974, 0.1426, 0.9083, 0.109, 0.9421, 0.1101, 0.9348, 0.1313, 0.9143, 0.1306, 0.9421, 0.1101, 0.9688, 0.1317, 0.9509, 0.1444, 0.9348, 0.1313, 0.9688, 0.1317, 0.9782, 0.1655, 0.9566, 0.1648, 0.9509, 0.1444, 0.9509, 0.1444, 0.9566, 0.1648, 0.9496, 0.1848, 0.9327, 0.1967, 0.9123, 0.196, 0.8962, 0.183, 0.8905, 0.1626, 0.8974, 0.1426, 0.9143, 0.1306, 0.9348, 0.1313, 0.8878, 0.04048, 0.8659, 0.04048, 0.8659, 0.0272, 0.8878, 0.0272, 0.8659, 0.04048, 0.844, 0.04048, 0.844, 0.0272, 0.8659, 0.0272, 0.844, 0.04048, 0.8221, 0.04048, 0.8221, 0.0272, 0.844, 0.0272, 0.8221, 0.04048, 0.8002, 0.04048, 0.8002, 0.0272, 0.8221, 0.0272, 0.8002, 0.04048, 0.7783, 0.04048, 0.7783, 0.0272, 0.8002, 0.0272, 0.7783, 0.04048, 0.7564, 0.04049, 0.7564, 0.0272, 0.7783, 0.0272, 0.9753, 0.04049, 0.9534, 0.04049, 0.9534, 0.0272, 0.9753, 0.0272, 0.9534, 0.04049, 0.9315, 0.04048, 0.9315, 0.0272, 0.9534, 0.0272, 0.9315, 0.04048, 0.9097, 0.04048, 0.9097, 0.0272, 0.9315, 0.0272])
me_cylinder_001.use_remesh_preserve_volume = False
me_cylinder_001.use_remesh_preserve_attributes = False
me_cylinder_001.use_mirror_vertex_groups = False
me_cylinder_001.update()

# ---- objects
ob_track = bpy.data.objects.new('Track', me_cube_001)
ob_body = bpy.data.objects.new('Body', me_cube)
ob_mount = bpy.data.objects.new('Mount', me_cube_002)
ob_lower_cylinder = bpy.data.objects.new('Lower Cylinder', me_cylinder)
ob_barrel = bpy.data.objects.new('Barrel', me_circle)
ob_upper_cylinder = bpy.data.objects.new('Upper Cylinder', me_cylinder_001)
ob_lamp = bpy.data.objects.new('Lamp', light_lamp)
ob_camera = bpy.data.objects.new('Camera', cam_camera)

# ---- transforms, parenting, visibility, modifiers, constraints
ob_track.location = (0.0, 0.0, 0.0)
ob_track.lineart.crease_threshold = 0.0
ob_body.location = (0.0, 0.0, 0.0)
ob_body.lock_rotations_4d = False
ob_body.empty_display_type = 'ARROWS'
ob_body.lineart.crease_threshold = 0.0
ob_mount.parent = ob_body
ob_mount.location = (0.0, 0.0, 0.0)
ob_mount.lineart.crease_threshold = 0.0
_m = ob_mount.modifiers.new('Mirror', 'MIRROR')
ob_lower_cylinder.parent = ob_mount
ob_lower_cylinder.location = (0.0, -3.817, 0.264)
ob_lower_cylinder.rotation_euler = (0.02974, 6.602e-18, 9.816e-20)
ob_lower_cylinder.lineart.crease_threshold = 0.0
_m = ob_lower_cylinder.modifiers.new('Mirror', 'MIRROR')
ob_barrel.parent = ob_body
ob_barrel.location = (0.0, 0.0, 1.3)
ob_barrel.rotation_euler = (-1.571, -2.22e-16, 2.22e-16)
ob_barrel.lineart.crease_threshold = 0.0
ob_upper_cylinder.parent = ob_barrel
ob_upper_cylinder.matrix_parent_inverse = Matrix(((1.0, 2.22e-16, 2.22e-16, -2.887e-16), (2.22e-16, -7.59e-07, -1.0, 1.3), (-2.22e-16, 1.0, -7.59e-07, 9.867e-07), (0.0, 0.0, 0.0, 1.0)))
ob_upper_cylinder.location = (0.0, -3.85, 1.3)
ob_upper_cylinder.rotation_euler = (0.0326, 7.237e-18, 1.18e-19)
ob_upper_cylinder.lineart.crease_threshold = 0.0
_m = ob_upper_cylinder.modifiers.new('Mirror', 'MIRROR')
ob_lamp.location = (5.45, -4.128, 5.904)
ob_lamp.rotation_euler = (0.6503, 0.05522, 1.866)
ob_lamp.lock_rotations_4d = False
ob_lamp.empty_display_type = 'ARROWS'
ob_lamp.color = (0.0, 0.0, 0.0, 0.0)
ob_lamp.lineart.crease_threshold = 0.0
ob_camera.location = (8.481, -7.508, 5.344)
ob_camera.rotation_euler = (1.109, 0.01082, 0.8149)
ob_camera.lock_rotations_4d = False
ob_camera.empty_display_type = 'ARROWS'
ob_camera.color = (0.0, 0.0, 0.0, 0.0)
ob_camera.display_type = 'WIRE'
ob_camera.lineart.crease_threshold = 0.0

# ---- collection membership
col_collection_1.objects.link(ob_track)
col_collection_1.objects.link(ob_body)
col_collection_1.objects.link(ob_mount)
col_collection_1.objects.link(ob_lower_cylinder)
col_collection_1.objects.link(ob_barrel)
col_collection_1.objects.link(ob_upper_cylinder)
col_collection_1.objects.link(ob_lamp)
col_collection_1.objects.link(ob_camera)

# ---- scene / render settings (as saved in the file)
scene.camera = ob_camera
scene.frame_start = 1; scene.frame_end = 250; scene.frame_set(1)
scene.render.engine = 'BLENDER_EEVEE_NEXT'
scene.render.resolution_percentage = 50
scene.render.dither_intensity = 0.0
scene.cycles.use_denoising = False
scene.cycles.samples = 10
scene.cycles.sampling_pattern = 'TABULATED_SOBOL'
scene.cycles.light_sampling_threshold = 0.0
scene.cycles.use_adaptive_sampling = False
scene.cycles.use_light_tree = False
scene.cycles.blur_glossy = 0.0
scene.cycles.volume_bounces = 1
scene.cycles.pixel_filter_type = 'GAUSSIAN'
scene.cycles.sample_clamp_indirect = 0.0
scene.view_settings.view_transform = 'Standard'
bpy.context.view_layer.update()
